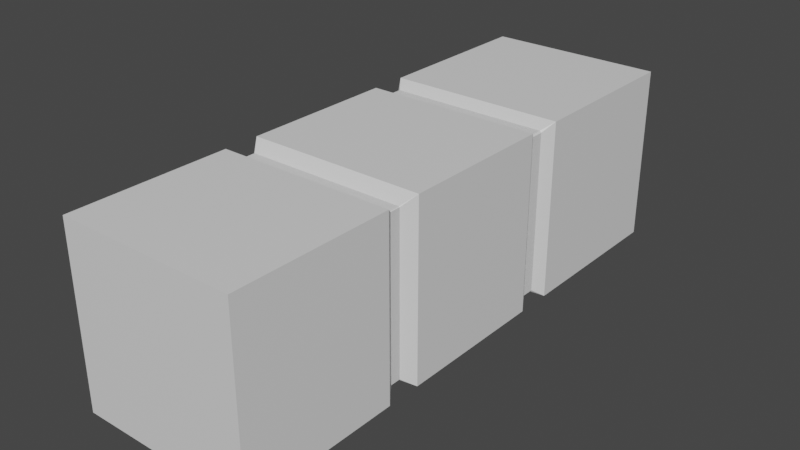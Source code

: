 # Source: questionTut.blend  (saved by Blender 3.3.6; exported with 4.5.12 LTS)
import bpy
from mathutils import Matrix  # noqa: F401  (used for matrix-valued properties, if any)

bpy.ops.wm.read_factory_settings(use_empty=True)
scene = bpy.context.scene
scene.name = 'Scene'

# ---- collections
col_collection = bpy.data.collections.new('Collection'); scene.collection.children.link(col_collection)

# ---- materials (node trees are filled in below, after node groups)
mat_material = bpy.data.materials.new('Material')
mat_material.alpha_threshold = 0.0
mat_material.use_transparent_shadow = False
mat_material.roughness = 0.5
mat_material.line_color = (0.0, 0.0, 0.0, 1.0)

# ---- material node trees
mat_material.use_nodes = True; mat_material.node_tree.nodes.clear()
_N = mat_material.node_tree.nodes; _L = mat_material.node_tree.links
n0 = _N.new('ShaderNodeOutputMaterial'); n0.name = 'Material Output'; n0.location = (300, 300)
n1 = _N.new('ShaderNodeBsdfPrincipled'); n1.name = 'Principled BSDF'; n1.location = (10, 300)
n1.distribution = 'GGX'
n1.subsurface_method = 'RANDOM_WALK_SKIN'
n1.inputs[3].default_value = 1.45
n1.inputs[27].default_value = (0.0, 0.0, 0.0, 1.0)
n1.inputs[28].default_value = 1.0
_L.new(n1.outputs[0], n0.inputs[0])
n0.is_active_output = True

# ---- world
world_world = bpy.data.worlds.new('World'); scene.world = world_world
world_world.use_nodes = True; world_world.node_tree.nodes.clear()
_N = world_world.node_tree.nodes; _L = world_world.node_tree.links
n0 = _N.new('ShaderNodeOutputWorld'); n0.name = 'World Output'; n0.location = (300, 300)
n1 = _N.new('ShaderNodeBackground'); n1.name = 'Background'; n1.location = (10, 300)
n1.inputs[0].default_value = (0.05088, 0.05088, 0.05088, 1.0)
_L.new(n1.outputs[0], n0.inputs[0])
n0.is_active_output = True
world_world.color = (0.05088, 0.05088, 0.05088)
world_world.use_sun_shadow = False
world_world.sun_shadow_jitter_overblur = 0.0

# ---- meshes
me_cube = bpy.data.meshes.new('Cube')
me_cube.from_pydata([(1.0, 3.139, 1.0), (1.0, 3.139, -1.0), (-1.0, 3.139, 1.0), (-1.0, 3.139, -1.0), (1.0, -3.143, 1.0), (1.0, -3.143, -1.0), (-1.0, -3.143, 1.0), (-1.0, -3.143, -1.0), (0.8997, -1.087, 0.8923), (1.0, -0.9493, 1.0), (0.8923, -1.087, 0.8997), (0.8997, -1.087, -0.8923), (0.8923, -1.087, -0.8997), (1.0, -0.9493, -1.0), (-0.8997, -1.087, 0.8923), (-0.8923, -1.087, 0.8997), (-1.0, -0.9493, 1.0), (-0.8997, -1.087, -0.8923), (-1.0, -0.9493, -1.0), (-0.8923, -1.087, -0.8997), (0.8997, -1.208, 0.8923), (0.8923, -1.208, 0.8997), (1.0, -1.346, 1.0), (1.0, -1.346, -1.0), (0.8923, -1.208, -0.8997), (0.8997, -1.208, -0.8923), (-1.0, -1.346, 1.0), (-0.8923, -1.208, 0.8997), (-0.8997, -1.208, 0.8923), (-0.8997, -1.208, -0.8923), (-0.8923, -1.208, -0.8997), (-1.0, -1.346, -1.0), (0.9197, 1.075, 0.9021), (1.0, 1.208, 1.0), (0.9021, 1.075, 0.9197), (0.9197, 1.075, -0.9021), (0.9021, 1.075, -0.9197), (1.0, 1.208, -1.0), (-0.9197, 1.075, 0.9021), (-0.9021, 1.075, 0.9197), (-1.0, 1.208, 1.0), (-0.9197, 1.075, -0.9021), (-1.0, 1.208, -1.0), (-0.9021, 1.075, -0.9197), (0.9197, 0.9317, 0.9021), (0.9021, 0.9317, 0.9197), (1.0, 0.7983, 1.0), (1.0, 0.7983, -1.0), (0.9021, 0.9317, -0.9197), (0.9197, 0.9317, -0.9021), (-1.0, 0.7983, 1.0), (-0.9021, 0.9317, 0.9197), (-0.9197, 0.9317, 0.9021), (-0.9197, 0.9317, -0.9021), (-0.9021, 0.9317, -0.9197), (-1.0, 0.7983, -1.0), (-0.8923, -1.148, -0.8997), (-0.8997, -1.148, -0.8923), (-0.8923, -1.148, 0.8997), (-0.8997, -1.148, 0.8923), (0.8997, -1.148, -0.8923), (0.8923, -1.148, -0.8997), (0.8923, -1.148, 0.8997), (0.8997, -1.148, 0.8923), (-0.9021, 1.003, -0.9197), (-0.9197, 1.003, -0.9021), (-0.9021, 1.003, 0.9197), (-0.9197, 1.003, 0.9021), (0.9197, 1.003, -0.9021), (0.9021, 1.003, -0.9197), (0.9197, 1.003, 0.9021), (0.9021, 1.003, 0.9197)], [], [(64, 69, 48, 54), (47, 46, 9, 13), (67, 65, 53, 52), (42, 40, 2, 3), (71, 66, 51, 45), (3, 2, 0, 1), (56, 61, 24, 30), (3, 1, 37, 42), (0, 2, 40, 33), (1, 0, 33, 37), (23, 22, 4, 5), (59, 57, 29, 28), (62, 58, 27, 21), (26, 31, 7, 6), (50, 55, 18, 16), (46, 50, 16, 9), (55, 47, 13, 18), (5, 4, 6, 7), (22, 26, 6, 4), (31, 23, 5, 7), (8, 9, 10), (11, 12, 13), (14, 15, 16), (17, 18, 19), (20, 21, 22), (23, 24, 25), (26, 27, 28), (29, 30, 31), (17, 14, 16, 18), (8, 11, 13, 9), (9, 16, 15, 10), (18, 13, 12, 19), (31, 26, 28, 29), (22, 23, 25, 20), (21, 27, 26, 22), (30, 24, 23, 31), (56, 30, 29, 57), (58, 15, 14, 59), (60, 25, 24, 61), (62, 21, 20, 63), (60, 63, 20, 25), (32, 33, 34), (35, 36, 37), (38, 39, 40), (41, 42, 43), (44, 45, 46), (47, 48, 49), (50, 51, 52), (53, 54, 55), (41, 38, 40, 42), (32, 35, 37, 33), (33, 40, 39, 34), (42, 37, 36, 43), (55, 50, 52, 53), (46, 47, 49, 44), (45, 51, 50, 46), (54, 48, 47, 55), (64, 54, 53, 65), (66, 39, 38, 67), (68, 49, 48, 69), (70, 32, 34, 71), (68, 70, 44, 49), (11, 8, 63, 60), (10, 62, 63, 8), (11, 60, 61, 12), (27, 58, 59, 28), (19, 56, 57, 17), (10, 15, 58, 62), (14, 17, 57, 59), (19, 12, 61, 56), (35, 32, 70, 68), (44, 70, 71, 45), (35, 68, 69, 36), (51, 66, 67, 52), (43, 64, 65, 41), (34, 39, 66, 71), (38, 41, 65, 67), (43, 36, 69, 64)])
_uv = me_cube.uv_layers.new(name='UVMap')
_uv.uv.foreach_set('vector', [0.1337, 0.75, 0.3663, 0.75, 0.3663, 0.75, 0.1337, 0.75, 0.375, 0.75, 0.625, 0.75, 0.625, 0.75, 0.375, 0.75, 0.6163, 0.0, 0.3837, 0.0, 0.3837, 0.0, 0.6163, 0.0, 0.375, 0.008718, 0.625, 0.008718, 0.625, 0.25, 0.375, 0.25, 0.6337, 0.75, 0.8663, 0.75, 0.8663, 0.75, 0.6337, 0.75, 0.375, 0.25, 0.625, 0.25, 0.625, 0.5, 0.375, 0.5, 0.1341, 0.75, 0.3659, 0.75, 0.3659, 0.75, 0.1341, 0.75, 0.125, 0.5, 0.375, 0.5, 0.375, 0.7413, 0.125, 0.7413, 0.625, 0.5, 0.875, 0.5, 0.875, 0.7413, 0.625, 0.7413, 0.375, 0.5, 0.625, 0.5, 0.625, 0.7413, 0.375, 0.7413, 0.375, 0.75, 0.625, 0.75, 0.625, 0.75, 0.375, 0.75, 0.6159, 0.0, 0.3841, 0.0, 0.3841, 0.0, 0.6159, 0.0, 0.6341, 0.75, 0.8659, 0.75, 0.8659, 0.75, 0.6341, 0.75, 0.625, 0.0, 0.375, 0.0, 0.375, 0.0, 0.625, 0.0, 0.625, 0.0, 0.375, 0.0, 0.375, 0.0, 0.625, 0.0, 0.625, 0.75, 0.875, 0.75, 0.875, 0.75, 0.625, 0.75, 0.125, 0.75, 0.375, 0.75, 0.375, 0.75, 0.125, 0.75, 0.375, 0.75, 0.625, 0.75, 0.625, 1.0, 0.375, 1.0, 0.625, 0.75, 0.875, 0.75, 0.875, 0.75, 0.625, 0.75, 0.125, 0.75, 0.375, 0.75, 0.375, 0.75, 0.125, 0.75, 0.6159, 0.75, 0.625, 0.75, 0.6341, 0.75, 0.3841, 0.75, 0.3659, 0.75, 0.375, 0.75, 0.6159, 0.0, 0.625, 0.0, 0.625, 0.0, 0.125, 0.75, 0.125, 0.75, 0.1341, 0.75, 0.6159, 0.75, 0.6341, 0.75, 0.625, 0.75, 0.375, 0.75, 0.3659, 0.75, 0.3841, 0.75, 0.625, 0.0, 0.625, 0.0, 0.6159, 0.0, 0.125, 0.75, 0.1341, 0.75, 0.125, 0.75, 0.3841, 0.0, 0.6159, 0.0, 0.625, 0.0, 0.375, 0.0, 0.6159, 0.75, 0.3841, 0.75, 0.375, 0.75, 0.625, 0.75, 0.625, 0.75, 0.875, 0.75, 0.8659, 0.75, 0.6341, 0.75, 0.125, 0.75, 0.375, 0.75, 0.3659, 0.75, 0.1341, 0.75, 0.375, 0.0, 0.625, 0.0, 0.6159, 0.0, 0.3841, 0.0, 0.625, 0.75, 0.375, 0.75, 0.3841, 0.75, 0.6159, 0.75, 0.6341, 0.75, 0.8659, 0.75, 0.875, 0.75, 0.625, 0.75, 0.1341, 0.75, 0.3659, 0.75, 0.375, 0.75, 0.125, 0.75, 0.1341, 0.75, 0.1341, 0.75, 0.125, 0.75, 0.125, 0.75, 0.625, 0.0, 0.625, 0.0, 0.6159, 0.0, 0.6159, 0.0, 0.3841, 0.75, 0.3841, 0.75, 0.3659, 0.75, 0.3659, 0.75, 0.6341, 0.75, 0.6341, 0.75, 0.6159, 0.75, 0.6159, 0.75, 0.3841, 0.75, 0.6159, 0.75, 0.6159, 0.75, 0.3841, 0.75, 0.6163, 0.75, 0.625, 0.7413, 0.6337, 0.75, 0.3837, 0.75, 0.3663, 0.75, 0.375, 0.7413, 0.6163, 0.0, 0.625, 0.0, 0.625, 0.0, 0.125, 0.75, 0.125, 0.75, 0.1337, 0.75, 0.6163, 0.75, 0.6337, 0.75, 0.625, 0.75, 0.375, 0.75, 0.3663, 0.75, 0.3837, 0.75, 0.625, 0.0, 0.625, 0.0, 0.6163, 0.0, 0.125, 0.75, 0.1337, 0.75, 0.125, 0.75, 0.3837, 0.0, 0.6163, 0.0, 0.625, 0.008718, 0.375, 0.008718, 0.6163, 0.75, 0.3837, 0.75, 0.375, 0.7413, 0.625, 0.7413, 0.625, 0.7413, 0.875, 0.7413, 0.8663, 0.75, 0.6337, 0.75, 0.125, 0.7413, 0.375, 0.7413, 0.3663, 0.75, 0.1337, 0.75, 0.375, 0.0, 0.625, 0.0, 0.6163, 0.0, 0.3837, 0.0, 0.625, 0.75, 0.375, 0.75, 0.3837, 0.75, 0.6163, 0.75, 0.6337, 0.75, 0.8663, 0.75, 0.875, 0.75, 0.625, 0.75, 0.1337, 0.75, 0.3663, 0.75, 0.375, 0.75, 0.125, 0.75, 0.1337, 0.75, 0.1337, 0.75, 0.125, 0.75, 0.125, 0.75, 0.625, 0.0, 0.625, 0.0, 0.6163, 0.0, 0.6163, 0.0, 0.3837, 0.75, 0.3837, 0.75, 0.3663, 0.75, 0.3663, 0.75, 0.6163, 0.75, 0.6163, 0.75, 0.6337, 0.75, 0.6337, 0.75, 0.3837, 0.75, 0.6163, 0.75, 0.6163, 0.75, 0.3837, 0.75, 0.3841, 0.75, 0.6159, 0.75, 0.6159, 0.75, 0.3841, 0.75, 0.6341, 0.75, 0.6341, 0.75, 0.6159, 0.75, 0.6159, 0.75, 0.3841, 0.75, 0.3841, 0.75, 0.3659, 0.75, 0.3659, 0.75, 0.625, 0.0, 0.625, 0.0, 0.6159, 0.0, 0.6159, 0.0, 0.1341, 0.75, 0.1341, 0.75, 0.125, 0.75, 0.125, 0.75, 0.6341, 0.75, 0.8659, 0.75, 0.8659, 0.75, 0.6341, 0.75, 0.6159, 0.0, 0.3841, 0.0, 0.3841, 0.0, 0.6159, 0.0, 0.1341, 0.75, 0.3659, 0.75, 0.3659, 0.75, 0.1341, 0.75, 0.3837, 0.75, 0.6163, 0.75, 0.6163, 0.75, 0.3837, 0.75, 0.6163, 0.75, 0.6163, 0.75, 0.6337, 0.75, 0.6337, 0.75, 0.3837, 0.75, 0.3837, 0.75, 0.3663, 0.75, 0.3663, 0.75, 0.625, 0.0, 0.625, 0.0, 0.6163, 0.0, 0.6163, 0.0, 0.1337, 0.75, 0.1337, 0.75, 0.125, 0.75, 0.125, 0.75, 0.6337, 0.75, 0.8663, 0.75, 0.8663, 0.75, 0.6337, 0.75, 0.6163, 0.0, 0.3837, 0.0, 0.3837, 0.0, 0.6163, 0.0, 0.1337, 0.75, 0.3663, 0.75, 0.3663, 0.75, 0.1337, 0.75])
me_cube.materials.append(mat_material)
me_cube.use_mirror_vertex_groups = False
me_cube.update()

# ---- objects
ob_cube = bpy.data.objects.new('Cube', me_cube)

# ---- transforms, parenting, visibility, modifiers, constraints
ob_cube.location = (-3.902e-10, 1.515, 1.704e-09)
ob_cube.lock_rotations_4d = False
ob_cube.empty_display_type = 'ARROWS'
ob_cube.lineart.crease_threshold = 0.0

# ---- collection membership
col_collection.objects.link(ob_cube)

# ---- scene / render settings (as saved in the file)
scene.frame_start = 1; scene.frame_end = 250; scene.frame_set(1)
scene.render.engine = 'BLENDER_EEVEE_NEXT'
scene.cycles.sampling_pattern = 'TABULATED_SOBOL'
scene.cycles.use_light_tree = False
scene.view_settings.view_transform = 'Filmic'
bpy.context.view_layer.update()

# ---- added for rendering (the .blend has no active camera and no usable light): camera, sun
cam_auto = bpy.data.cameras.new('AutoCamera')
cam_auto.lens = 50.0
cam_auto.sensor_width = 36.0
cam_auto.clip_end = 1000.0
ob_auto_camera = bpy.data.objects.new('AutoCamera', cam_auto)
scene.collection.objects.link(ob_auto_camera)
ob_auto_camera.location = (6.37408, -6.13643, 5.09927)
ob_auto_camera.rotation_euler = (1.09748, -7.21219e-08, 0.694738)
scene.camera = ob_auto_camera
light_auto_sun = bpy.data.lights.new('AutoSun', 'SUN')
light_auto_sun.energy = 3.0
light_auto_sun.angle = 0.0523599
ob_auto_sun = bpy.data.objects.new('AutoSun', light_auto_sun)
scene.collection.objects.link(ob_auto_sun)
ob_auto_sun.rotation_euler = (0.872665, 0.174533, 0.523599)
bpy.context.view_layer.update()

